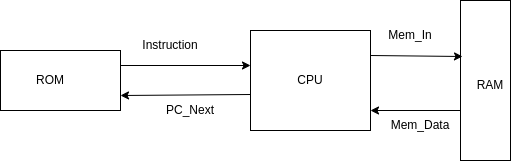

The diagram above was exported from draw.io. Its source (the exported page's mxGraphModel, read from the mxfile embedded in the PNG):
<mxGraphModel dx="1422" dy="819" grid="1" gridSize="10" guides="1" tooltips="1" connect="1" arrows="1" fold="1" page="1" pageScale="1" pageWidth="1100" pageHeight="850" math="0" shadow="0">
  <root>
    <mxCell id="0" />
    <mxCell id="1" parent="0" />
    <mxCell id="bUU_c5EYctMvcqCSTi4N-1" value="" style="rounded=0;whiteSpace=wrap;html=1;" vertex="1" parent="1">
      <mxGeometry x="150" y="280" width="120" height="60" as="geometry" />
    </mxCell>
    <mxCell id="bUU_c5EYctMvcqCSTi4N-2" value="ROM" style="text;html=1;strokeColor=none;fillColor=none;align=center;verticalAlign=middle;whiteSpace=wrap;rounded=0;" vertex="1" parent="1">
      <mxGeometry x="170" y="295" width="60" height="30" as="geometry" />
    </mxCell>
    <mxCell id="bUU_c5EYctMvcqCSTi4N-3" value="" style="rounded=0;whiteSpace=wrap;html=1;" vertex="1" parent="1">
      <mxGeometry x="400" y="260" width="120" height="100" as="geometry" />
    </mxCell>
    <mxCell id="bUU_c5EYctMvcqCSTi4N-5" value="" style="endArrow=classic;html=1;rounded=0;entryX=1;entryY=0.75;entryDx=0;entryDy=0;exitX=0;exitY=0.64;exitDx=0;exitDy=0;exitPerimeter=0;" edge="1" parent="1" source="bUU_c5EYctMvcqCSTi4N-3" target="bUU_c5EYctMvcqCSTi4N-1">
      <mxGeometry width="50" height="50" relative="1" as="geometry">
        <mxPoint x="440" y="390" as="sourcePoint" />
        <mxPoint x="490" y="340" as="targetPoint" />
      </mxGeometry>
    </mxCell>
    <mxCell id="bUU_c5EYctMvcqCSTi4N-6" value="PC_Next" style="text;html=1;strokeColor=none;fillColor=none;align=center;verticalAlign=middle;whiteSpace=wrap;rounded=0;" vertex="1" parent="1">
      <mxGeometry x="310" y="325" width="60" height="30" as="geometry" />
    </mxCell>
    <mxCell id="bUU_c5EYctMvcqCSTi4N-7" value="" style="endArrow=classic;html=1;rounded=0;exitX=1;exitY=0.25;exitDx=0;exitDy=0;" edge="1" parent="1" source="bUU_c5EYctMvcqCSTi4N-1">
      <mxGeometry width="50" height="50" relative="1" as="geometry">
        <mxPoint x="440" y="390" as="sourcePoint" />
        <mxPoint x="400" y="295" as="targetPoint" />
      </mxGeometry>
    </mxCell>
    <mxCell id="bUU_c5EYctMvcqCSTi4N-8" value="Instruction" style="text;html=1;strokeColor=none;fillColor=none;align=center;verticalAlign=middle;whiteSpace=wrap;rounded=0;" vertex="1" parent="1">
      <mxGeometry x="290" y="260" width="60" height="30" as="geometry" />
    </mxCell>
    <mxCell id="bUU_c5EYctMvcqCSTi4N-9" value="CPU" style="text;html=1;strokeColor=none;fillColor=none;align=center;verticalAlign=middle;whiteSpace=wrap;rounded=0;" vertex="1" parent="1">
      <mxGeometry x="430" y="295" width="60" height="30" as="geometry" />
    </mxCell>
    <mxCell id="bUU_c5EYctMvcqCSTi4N-10" value="" style="rounded=0;whiteSpace=wrap;html=1;" vertex="1" parent="1">
      <mxGeometry x="610" y="230" width="50" height="160" as="geometry" />
    </mxCell>
    <mxCell id="bUU_c5EYctMvcqCSTi4N-11" value="" style="endArrow=classic;html=1;rounded=0;entryX=0.04;entryY=0.35;entryDx=0;entryDy=0;exitX=1;exitY=0.25;exitDx=0;exitDy=0;entryPerimeter=0;" edge="1" parent="1" source="bUU_c5EYctMvcqCSTi4N-3" target="bUU_c5EYctMvcqCSTi4N-10">
      <mxGeometry width="50" height="50" relative="1" as="geometry">
        <mxPoint x="440" y="390" as="sourcePoint" />
        <mxPoint x="490" y="340" as="targetPoint" />
      </mxGeometry>
    </mxCell>
    <mxCell id="bUU_c5EYctMvcqCSTi4N-12" value="" style="endArrow=classic;html=1;rounded=0;" edge="1" parent="1">
      <mxGeometry width="50" height="50" relative="1" as="geometry">
        <mxPoint x="610" y="340" as="sourcePoint" />
        <mxPoint x="520" y="340" as="targetPoint" />
      </mxGeometry>
    </mxCell>
    <mxCell id="bUU_c5EYctMvcqCSTi4N-13" value="Mem_Data" style="text;html=1;strokeColor=none;fillColor=none;align=center;verticalAlign=middle;whiteSpace=wrap;rounded=0;" vertex="1" parent="1">
      <mxGeometry x="540" y="340" width="60" height="30" as="geometry" />
    </mxCell>
    <mxCell id="bUU_c5EYctMvcqCSTi4N-14" value="Mem_In" style="text;html=1;strokeColor=none;fillColor=none;align=center;verticalAlign=middle;whiteSpace=wrap;rounded=0;" vertex="1" parent="1">
      <mxGeometry x="530" y="250" width="60" height="30" as="geometry" />
    </mxCell>
    <mxCell id="bUU_c5EYctMvcqCSTi4N-15" value="RAM" style="text;html=1;strokeColor=none;fillColor=none;align=center;verticalAlign=middle;whiteSpace=wrap;rounded=0;" vertex="1" parent="1">
      <mxGeometry x="610" y="300" width="60" height="30" as="geometry" />
    </mxCell>
  </root>
</mxGraphModel>